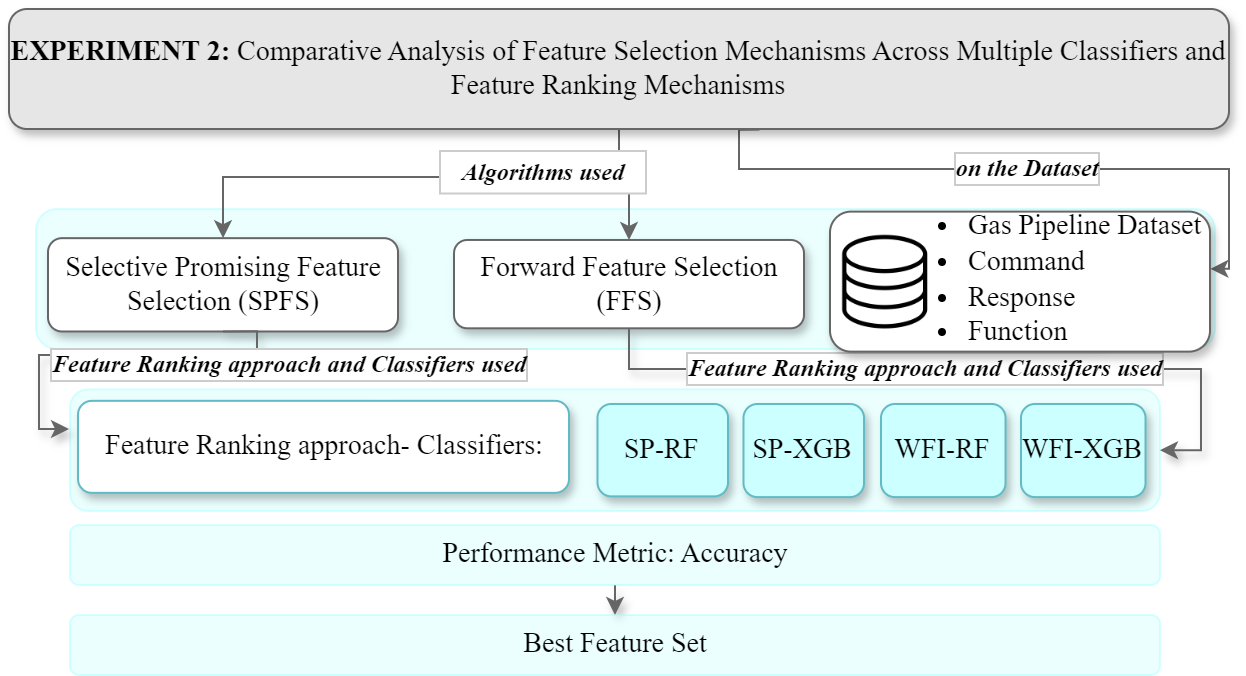

The diagram above was exported from draw.io. Its source (the exported page's mxGraphModel, read from the mxfile embedded in the PNG):
<mxGraphModel dx="710" dy="368" grid="1" gridSize="10" guides="1" tooltips="1" connect="1" arrows="1" fold="1" page="1" pageScale="1" pageWidth="1100" pageHeight="850" background="#ffffff" math="0" shadow="0">
  <root>
    <mxCell id="0" />
    <mxCell id="1" parent="0" />
    <mxCell id="hP4OmvRhsmvUFUjRrlQM-1" value="" style="rounded=1;whiteSpace=wrap;html=1;fillColor=#CCFFFF;strokeColor=#99FFFF;opacity=40;" parent="1" vertex="1">
      <mxGeometry x="370.5" y="1040.17" width="545" height="60.83" as="geometry" />
    </mxCell>
    <mxCell id="hP4OmvRhsmvUFUjRrlQM-2" value="" style="rounded=1;whiteSpace=wrap;html=1;fillColor=#CCFFFF;strokeColor=#99FFFF;opacity=40;" parent="1" vertex="1">
      <mxGeometry x="353.5" y="950" width="589.5" height="70" as="geometry" />
    </mxCell>
    <mxCell id="hP4OmvRhsmvUFUjRrlQM-3" style="edgeStyle=orthogonalEdgeStyle;rounded=0;orthogonalLoop=1;jettySize=auto;html=1;exitX=0.5;exitY=1;exitDx=0;exitDy=0;entryX=0.5;entryY=0;entryDx=0;entryDy=0;strokeColor=#666666;" parent="1" source="hP4OmvRhsmvUFUjRrlQM-7" target="hP4OmvRhsmvUFUjRrlQM-8" edge="1">
      <mxGeometry relative="1" as="geometry">
        <Array as="points">
          <mxPoint x="643.5" y="934" />
          <mxPoint x="464.5" y="934" />
        </Array>
      </mxGeometry>
    </mxCell>
    <mxCell id="hP4OmvRhsmvUFUjRrlQM-4" style="edgeStyle=orthogonalEdgeStyle;rounded=0;orthogonalLoop=1;jettySize=auto;html=1;exitX=0.5;exitY=1;exitDx=0;exitDy=0;entryX=0.5;entryY=0;entryDx=0;entryDy=0;strokeColor=#666666;" parent="1" source="hP4OmvRhsmvUFUjRrlQM-7" target="hP4OmvRhsmvUFUjRrlQM-9" edge="1">
      <mxGeometry relative="1" as="geometry">
        <Array as="points">
          <mxPoint x="643.5" y="934" />
          <mxPoint x="667.5" y="934" />
        </Array>
      </mxGeometry>
    </mxCell>
    <mxCell id="hP4OmvRhsmvUFUjRrlQM-5" style="edgeStyle=orthogonalEdgeStyle;rounded=0;orthogonalLoop=1;jettySize=auto;html=1;exitX=0.615;exitY=1.005;exitDx=0;exitDy=0;strokeColor=#666666;exitPerimeter=0;entryX=0.983;entryY=0.379;entryDx=0;entryDy=0;entryPerimeter=0;" parent="1" source="hP4OmvRhsmvUFUjRrlQM-7" target="ZHaGTL30leR6LIHzbnaW-4" edge="1">
      <mxGeometry relative="1" as="geometry">
        <Array as="points">
          <mxPoint x="705" y="910" />
          <mxPoint x="705" y="930" />
          <mxPoint x="950" y="930" />
          <mxPoint x="950" y="980" />
        </Array>
        <mxPoint x="840" y="940" as="targetPoint" />
      </mxGeometry>
    </mxCell>
    <mxCell id="hP4OmvRhsmvUFUjRrlQM-6" value="&lt;font style=&quot;font-size: 12px;&quot; face=&quot;Times New Roman&quot;&gt;on the Dataset&lt;/font&gt;" style="edgeLabel;html=1;align=center;verticalAlign=middle;resizable=0;points=[];labelBorderColor=#CCCCCC;fontStyle=3" parent="hP4OmvRhsmvUFUjRrlQM-5" vertex="1" connectable="0">
      <mxGeometry x="0.3167" relative="1" as="geometry">
        <mxPoint x="-46" as="offset" />
      </mxGeometry>
    </mxCell>
    <mxCell id="hP4OmvRhsmvUFUjRrlQM-7" value="&lt;font face=&quot;Times New Roman&quot;&gt;&lt;font style=&quot;font-size: 14px;&quot;&gt;&lt;b style=&quot;&quot;&gt;EXPERIMENT 2:&amp;nbsp;&lt;/b&gt;&lt;/font&gt;&lt;/font&gt;&lt;font style=&quot;font-size: 14px;&quot; face=&quot;Times New Roman&quot;&gt;Comparative Analysis of Feature Selection Mechanisms Across Multiple Classifiers and Feature Ranking Mechanisms&lt;/font&gt;" style="rounded=1;whiteSpace=wrap;html=1;fillColor=#E6E6E6;strokeColor=#666666;shadow=1;" parent="1" vertex="1">
      <mxGeometry x="340" y="850" width="610" height="60" as="geometry" />
    </mxCell>
    <mxCell id="hP4OmvRhsmvUFUjRrlQM-8" value="&lt;font style=&quot;font-size: 14px;&quot; face=&quot;Times New Roman&quot;&gt;Selective Promising Feature Selection (SPFS)&lt;/font&gt;" style="rounded=1;whiteSpace=wrap;html=1;fillColor=#FFFFFF;strokeColor=#666666;shadow=1;" parent="1" vertex="1">
      <mxGeometry x="359.5" y="964.5799999999999" width="175" height="46.66" as="geometry" />
    </mxCell>
    <mxCell id="hP4OmvRhsmvUFUjRrlQM-9" value="&lt;font style=&quot;font-size: 14px;&quot; face=&quot;Times New Roman&quot;&gt;Forward Feature Selection (FFS)&lt;/font&gt;" style="rounded=1;whiteSpace=wrap;html=1;fillColor=#FFFFFF;strokeColor=#666666;shadow=1;" parent="1" vertex="1">
      <mxGeometry x="562.5" y="965.48" width="175" height="44.17" as="geometry" />
    </mxCell>
    <mxCell id="hP4OmvRhsmvUFUjRrlQM-10" value="&lt;font style=&quot;font-size: 14px;&quot; face=&quot;Times New Roman&quot;&gt;SP-RF&lt;/font&gt;" style="rounded=1;whiteSpace=wrap;html=1;fillColor=#CCFFFF;strokeColor=#62BAC4;shadow=1;" parent="1" vertex="1">
      <mxGeometry x="634.25" y="1047.4899999999998" width="65.25" height="46.19" as="geometry" />
    </mxCell>
    <mxCell id="hP4OmvRhsmvUFUjRrlQM-11" value="&lt;font style=&quot;font-size: 14px;&quot; face=&quot;Times New Roman&quot;&gt;SP-XGB&lt;/font&gt;" style="rounded=1;whiteSpace=wrap;html=1;fillColor=#CCFFFF;strokeColor=#62BAC4;shadow=1;" parent="1" vertex="1">
      <mxGeometry x="707.25" y="1047.4899999999998" width="60.25" height="46.55" as="geometry" />
    </mxCell>
    <mxCell id="hP4OmvRhsmvUFUjRrlQM-12" value="&lt;font style=&quot;font-size: 14px;&quot; face=&quot;Times New Roman&quot;&gt;WFI-XGB&lt;/font&gt;" style="rounded=1;whiteSpace=wrap;html=1;fillColor=#CCFFFF;strokeColor=#62BAC4;shadow=1;" parent="1" vertex="1">
      <mxGeometry x="846" y="1047.4899999999998" width="62.25" height="46.55" as="geometry" />
    </mxCell>
    <mxCell id="hP4OmvRhsmvUFUjRrlQM-14" value="&lt;font style=&quot;font-size: 14px;&quot; face=&quot;Times New Roman&quot;&gt;WFI-RF&lt;/font&gt;" style="rounded=1;whiteSpace=wrap;html=1;fillColor=#CCFFFF;strokeColor=#62BAC4;shadow=1;" parent="1" vertex="1">
      <mxGeometry x="776" y="1047.4900000000002" width="62.25" height="46.55" as="geometry" />
    </mxCell>
    <mxCell id="hP4OmvRhsmvUFUjRrlQM-15" style="edgeStyle=orthogonalEdgeStyle;rounded=0;orthogonalLoop=1;jettySize=auto;html=1;exitX=0.5;exitY=1;exitDx=0;exitDy=0;strokeColor=#666666;shadow=1;" parent="1" source="hP4OmvRhsmvUFUjRrlQM-8" edge="1">
      <mxGeometry relative="1" as="geometry">
        <Array as="points">
          <mxPoint x="464" y="1011" />
          <mxPoint x="464" y="1023" />
          <mxPoint x="355" y="1023" />
          <mxPoint x="355" y="1060" />
        </Array>
        <mxPoint x="370" y="1060" as="targetPoint" />
      </mxGeometry>
    </mxCell>
    <mxCell id="gRDgfYYF-9LZx2JeKznx-1" value="&lt;i&gt;&lt;font style=&quot;font-size: 12px;&quot; face=&quot;Times New Roman&quot;&gt;Feature Ranking approach and Classifiers used&lt;/font&gt;&lt;/i&gt;" style="edgeLabel;html=1;align=center;verticalAlign=middle;resizable=0;points=[];fontStyle=1;labelBorderColor=#CCCCCC;" parent="hP4OmvRhsmvUFUjRrlQM-15" vertex="1" connectable="0">
      <mxGeometry x="0.1147" y="2" relative="1" as="geometry">
        <mxPoint x="93" y="3" as="offset" />
      </mxGeometry>
    </mxCell>
    <mxCell id="hP4OmvRhsmvUFUjRrlQM-16" style="edgeStyle=orthogonalEdgeStyle;rounded=0;orthogonalLoop=1;jettySize=auto;html=1;exitX=0.5;exitY=1;exitDx=0;exitDy=0;entryX=0.5;entryY=0;entryDx=0;entryDy=0;strokeColor=#666666;shadow=1;" parent="1" source="hP4OmvRhsmvUFUjRrlQM-17" target="hP4OmvRhsmvUFUjRrlQM-18" edge="1">
      <mxGeometry relative="1" as="geometry" />
    </mxCell>
    <mxCell id="hP4OmvRhsmvUFUjRrlQM-17" value="&lt;span style=&quot;font-family: &amp;quot;Times New Roman&amp;quot;; font-size: 14px;&quot;&gt;Performance Metric: Accuracy&lt;/span&gt;" style="rounded=1;whiteSpace=wrap;html=1;fillColor=#CCFFFF;strokeColor=#99FFFF;opacity=40;" parent="1" vertex="1">
      <mxGeometry x="370.5" y="1108" width="545" height="30" as="geometry" />
    </mxCell>
    <mxCell id="hP4OmvRhsmvUFUjRrlQM-18" value="&lt;font style=&quot;font-size: 14px;&quot; face=&quot;Times New Roman&quot;&gt;Best Feature Set&lt;/font&gt;" style="rounded=1;whiteSpace=wrap;html=1;fillColor=#CCFFFF;strokeColor=#99FFFF;opacity=40;" parent="1" vertex="1">
      <mxGeometry x="370.5" y="1153" width="545" height="30" as="geometry" />
    </mxCell>
    <mxCell id="hP4OmvRhsmvUFUjRrlQM-19" style="edgeStyle=orthogonalEdgeStyle;rounded=0;orthogonalLoop=1;jettySize=auto;html=1;exitX=0.5;exitY=1;exitDx=0;exitDy=0;strokeColor=#666666;entryX=1;entryY=0.5;entryDx=0;entryDy=0;shadow=1;" parent="1" source="hP4OmvRhsmvUFUjRrlQM-9" target="hP4OmvRhsmvUFUjRrlQM-1" edge="1">
      <mxGeometry relative="1" as="geometry">
        <mxPoint x="995.5" y="1113" as="targetPoint" />
        <Array as="points">
          <mxPoint x="667" y="1030" />
          <mxPoint x="936" y="1030" />
          <mxPoint x="936" y="1070" />
          <mxPoint x="920" y="1070" />
        </Array>
      </mxGeometry>
    </mxCell>
    <mxCell id="gRDgfYYF-9LZx2JeKznx-4" value="&lt;i style=&quot;font-weight: 700;&quot;&gt;&lt;font style=&quot;font-size: 12px;&quot; face=&quot;Times New Roman&quot;&gt;Feature Ranking approach&lt;/font&gt;&lt;/i&gt;&lt;i style=&quot;font-weight: 700;&quot;&gt;&lt;font style=&quot;font-size: 12px;&quot; face=&quot;Times New Roman&quot;&gt;&amp;nbsp;and Classifiers used&lt;/font&gt;&lt;/i&gt;" style="edgeLabel;html=1;align=center;verticalAlign=middle;resizable=0;points=[];labelBorderColor=#CCCCCC;" parent="hP4OmvRhsmvUFUjRrlQM-19" vertex="1" connectable="0">
      <mxGeometry x="-0.0848" y="-2" relative="1" as="geometry">
        <mxPoint y="-2" as="offset" />
      </mxGeometry>
    </mxCell>
    <mxCell id="hP4OmvRhsmvUFUjRrlQM-20" value="" style="group" parent="1" vertex="1" connectable="0">
      <mxGeometry x="750.5" y="956.31" width="193" height="65" as="geometry" />
    </mxCell>
    <mxCell id="hP4OmvRhsmvUFUjRrlQM-21" value="" style="rounded=1;whiteSpace=wrap;html=1;fillColor=#FFFFFF;strokeColor=#666666;shadow=1;" parent="hP4OmvRhsmvUFUjRrlQM-20" vertex="1">
      <mxGeometry width="140" height="60" as="geometry" />
    </mxCell>
    <mxCell id="hP4OmvRhsmvUFUjRrlQM-22" value="" style="shape=image;verticalLabelPosition=bottom;labelBackgroundColor=default;verticalAlign=top;aspect=fixed;imageAspect=0;image=https://icons.veryicon.com/png/o/miscellaneous/streamline/database-39.png;" parent="hP4OmvRhsmvUFUjRrlQM-20" vertex="1">
      <mxGeometry x="7.5" y="4.000000000000114" width="51" height="51" as="geometry" />
    </mxCell>
    <mxCell id="hP4OmvRhsmvUFUjRrlQM-23" value="&lt;ul&gt;&lt;li&gt;&lt;font style=&quot;font-size: 14px;&quot; face=&quot;Times New Roman&quot;&gt;Command&lt;/font&gt;&lt;/li&gt;&lt;li&gt;&lt;font style=&quot;font-size: 14px;&quot; face=&quot;Times New Roman&quot;&gt;Response&lt;/font&gt;&lt;/li&gt;&lt;li&gt;&lt;font style=&quot;font-size: 14px;&quot; face=&quot;Times New Roman&quot;&gt;Function&lt;/font&gt;&lt;/li&gt;&lt;/ul&gt;" style="text;html=1;align=center;verticalAlign=middle;whiteSpace=wrap;rounded=0;" parent="hP4OmvRhsmvUFUjRrlQM-20" vertex="1">
      <mxGeometry x="47" y="7.659999999999968" width="75" height="44.69" as="geometry" />
    </mxCell>
    <mxCell id="ZHaGTL30leR6LIHzbnaW-1" value="" style="group" parent="hP4OmvRhsmvUFUjRrlQM-20" vertex="1" connectable="0">
      <mxGeometry y="-5" width="193" height="70" as="geometry" />
    </mxCell>
    <mxCell id="ZHaGTL30leR6LIHzbnaW-2" value="" style="rounded=1;whiteSpace=wrap;html=1;fillColor=#FFFFFF;strokeColor=#666666;shadow=1;" parent="ZHaGTL30leR6LIHzbnaW-1" vertex="1">
      <mxGeometry width="190" height="70" as="geometry" />
    </mxCell>
    <mxCell id="ZHaGTL30leR6LIHzbnaW-3" value="" style="shape=image;verticalLabelPosition=bottom;labelBackgroundColor=default;verticalAlign=top;aspect=fixed;imageAspect=0;image=https://icons.veryicon.com/png/o/miscellaneous/streamline/database-39.png;" parent="ZHaGTL30leR6LIHzbnaW-1" vertex="1">
      <mxGeometry x="2.338392857142857" y="10.000000000000114" width="51" height="51" as="geometry" />
    </mxCell>
    <mxCell id="ZHaGTL30leR6LIHzbnaW-4" value="&lt;ul style=&quot;font-size: 14px;&quot;&gt;&lt;li&gt;&lt;font style=&quot;font-size: 14px;&quot; face=&quot;Times New Roman&quot;&gt;Gas Pipeline Dataset&lt;/font&gt;&lt;/li&gt;&lt;li&gt;&lt;font style=&quot;font-size: 14px;&quot; face=&quot;Times New Roman&quot;&gt;Command&lt;/font&gt;&lt;/li&gt;&lt;li&gt;&lt;font style=&quot;font-size: 14px;&quot; face=&quot;Times New Roman&quot;&gt;Response&lt;/font&gt;&lt;/li&gt;&lt;li&gt;&lt;font style=&quot;font-size: 14px;&quot; face=&quot;Times New Roman&quot;&gt;Function&lt;/font&gt;&lt;/li&gt;&lt;/ul&gt;" style="text;html=1;align=left;verticalAlign=middle;whiteSpace=wrap;rounded=0;" parent="ZHaGTL30leR6LIHzbnaW-1" vertex="1">
      <mxGeometry x="27.25" y="11.66" width="165.75" height="44.69" as="geometry" />
    </mxCell>
    <mxCell id="hP4OmvRhsmvUFUjRrlQM-24" value="&lt;font style=&quot;font-size: 14px;&quot; face=&quot;Times New Roman&quot;&gt;Feature Ranking approach- Classifiers:&lt;/font&gt;" style="rounded=1;whiteSpace=wrap;html=1;fillColor=#FFFFFF;strokeColor=#62BAC4;shadow=1;" parent="1" vertex="1">
      <mxGeometry x="374.5" y="1045.92" width="245.5" height="46" as="geometry" />
    </mxCell>
    <mxCell id="hP4OmvRhsmvUFUjRrlQM-25" value="&lt;font face=&quot;Times New Roman&quot;&gt;&lt;b&gt;&lt;i&gt;Algorithms used&lt;/i&gt;&lt;/b&gt;&lt;/font&gt;" style="rounded=0;whiteSpace=wrap;html=1;strokeColor=#CCCCCC;" parent="1" vertex="1">
      <mxGeometry x="555.5" y="921" width="103" height="21.25" as="geometry" />
    </mxCell>
  </root>
</mxGraphModel>